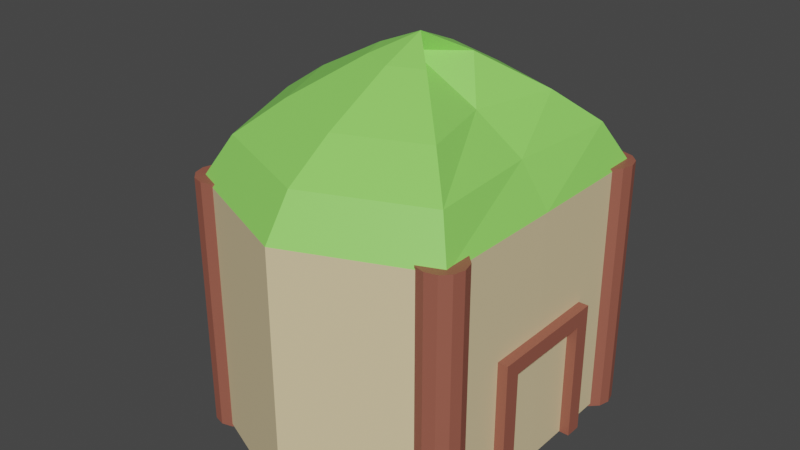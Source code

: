 # Source: House1_g.blend  (saved by Blender 2.80.75; exported with 4.5.12 LTS)
import bpy
from mathutils import Matrix  # noqa: F401  (used for matrix-valued properties, if any)

bpy.ops.wm.read_factory_settings(use_empty=True)
scene = bpy.context.scene
scene.name = 'Scene'

# ---- collections
col_collection = bpy.data.collections.new('Collection'); scene.collection.children.link(col_collection)

# ---- materials (node trees are filled in below, after node groups)
mat_h_wood = bpy.data.materials.new('H_wood')
mat_h_wood.use_transparent_shadow = False
mat_wall = bpy.data.materials.new('Wall')
mat_wall.use_transparent_shadow = False
mat_roof = bpy.data.materials.new('Roof')
mat_roof.use_transparent_shadow = False

# ---- material node trees
mat_h_wood.use_nodes = True; mat_h_wood.node_tree.nodes.clear()
_N = mat_h_wood.node_tree.nodes; _L = mat_h_wood.node_tree.links
n0 = _N.new('ShaderNodeOutputMaterial'); n0.name = 'Material Output'; n0.location = (300, 300)
n1 = _N.new('ShaderNodeBsdfPrincipled'); n1.name = 'Principled BSDF'; n1.location = (10, 300)
n1.distribution = 'GGX'
n1.subsurface_method = 'BURLEY'
n1.inputs[0].default_value = (0.3264, 0.1034, 0.0696, 1.0)
n1.inputs[3].default_value = 1.45
n1.inputs[27].default_value = (0.0, 0.0, 0.0, 1.0)
n1.inputs[28].default_value = 1.0
_L.new(n1.outputs[0], n0.inputs[0])
n0.is_active_output = True
mat_wall.use_nodes = True; mat_wall.node_tree.nodes.clear()
_N = mat_wall.node_tree.nodes; _L = mat_wall.node_tree.links
n0 = _N.new('ShaderNodeOutputMaterial'); n0.name = 'Material Output'; n0.location = (300, 300)
n1 = _N.new('ShaderNodeBsdfPrincipled'); n1.name = 'Principled BSDF'; n1.location = (10, 300)
n1.distribution = 'GGX'
n1.subsurface_method = 'BURLEY'
n1.inputs[0].default_value = (0.8, 0.6484, 0.3793, 1.0)
n1.inputs[3].default_value = 1.45
n1.inputs[27].default_value = (0.0, 0.0, 0.0, 1.0)
n1.inputs[28].default_value = 1.0
_L.new(n1.outputs[0], n0.inputs[0])
n0.is_active_output = True
mat_roof.use_nodes = True; mat_roof.node_tree.nodes.clear()
_N = mat_roof.node_tree.nodes; _L = mat_roof.node_tree.links
n0 = _N.new('ShaderNodeOutputMaterial'); n0.name = 'Material Output'; n0.location = (300, 300)
n1 = _N.new('ShaderNodeBsdfPrincipled'); n1.name = 'Principled BSDF'; n1.location = (10, 300)
n1.distribution = 'GGX'
n1.subsurface_method = 'BURLEY'
n1.inputs[0].default_value = (0.2831, 0.7991, 0.1274, 1.0)
n1.inputs[3].default_value = 1.45
n1.inputs[27].default_value = (0.0, 0.0, 0.0, 1.0)
n1.inputs[28].default_value = 1.0
_L.new(n1.outputs[0], n0.inputs[0])
n0.is_active_output = True

# ---- world
world_world = bpy.data.worlds.new('World'); scene.world = world_world
world_world.use_nodes = True; world_world.node_tree.nodes.clear()
_N = world_world.node_tree.nodes; _L = world_world.node_tree.links
n0 = _N.new('ShaderNodeOutputWorld'); n0.name = 'World Output'; n0.location = (300, 300)
n1 = _N.new('ShaderNodeBackground'); n1.name = 'Background'; n1.location = (10, 300)
n1.inputs[0].default_value = (0.05088, 0.05088, 0.05088, 1.0)
_L.new(n1.outputs[0], n0.inputs[0])
n0.is_active_output = True
world_world.color = (0.05088, 0.05088, 0.05088)
world_world.use_sun_shadow = False
world_world.sun_shadow_jitter_overblur = 0.0

# ---- meshes
me_cube_003 = bpy.data.meshes.new('Cube.003')
me_cube_003.from_pydata([(-1.0, -15.04, 0.6278), (-1.0, 1.593, 0.6278), (-1.0, -15.04, -0.6278), (-1.0, 1.593, -0.6278), (1.0, -15.04, 0.6278), (1.0, 1.593, 0.6278), (1.0, -15.04, -0.6278), (1.0, 1.593, -0.6278), (-1.0, -13.09, 0.6278), (-1.0, -13.09, -0.6278), (1.0, -13.09, -0.6278), (1.0, -13.09, 0.6278), (-1.0, -15.04, 9.076), (-1.0, 1.593, 9.076), (-1.0, -15.04, 7.82), (-1.0, 1.593, 7.82), (1.0, -15.04, 9.076), (1.0, 1.593, 9.076), (1.0, -15.04, 7.82), (1.0, 1.593, 7.82), (-1.0, -13.09, 9.076), (-1.0, -13.09, 7.82), (1.0, -13.09, 7.82), (1.0, -13.09, 9.076), (21.27, 1.538, 18.72), (21.27, -29.12, 18.72), (0.583, 1.538, 14.44), (0.583, -29.12, 14.44), (0.5194, 1.538, 4.132), (0.5194, -29.12, 4.132), (0.583, 1.538, -6.181), (0.583, -29.12, -6.181), (21.27, 1.538, -10.45), (21.27, -29.12, -10.45), (41.95, 1.538, -6.181), (41.95, -29.12, -6.181), (50.52, 1.538, 4.132), (50.52, -29.12, 4.132), (41.95, 1.538, 14.44), (41.95, -29.12, 14.44), (3.591, -33.97, 12.94), (21.27, -33.97, 16.6), (4.774, -33.97, 4.132), (3.591, -33.97, -4.681), (21.27, -33.97, -8.332), (38.94, -33.97, -4.681), (46.26, -33.97, 4.132), (38.94, -33.97, 12.94), (8.76, -37.86, 10.37), (21.27, -37.86, 12.95), (12.08, -37.86, 4.132), (8.76, -37.86, -2.104), (21.27, -37.86, -4.687), (33.77, -37.86, -2.104), (38.95, -37.86, 4.132), (33.77, -37.86, 10.37), (16.33, -42.38, 6.591), (21.27, -42.38, 7.61), (22.8, -42.38, 4.132), (16.33, -42.38, 1.673), (21.27, -42.38, 0.654), (26.2, -42.38, 1.673), (28.24, -42.38, 4.132), (26.2, -42.38, 6.591), (21.27, -44.69, 4.132), (2.54, 1.898, -3.679), (2.54, -29.48, -3.679), (0.8237, 1.898, -3.908), (0.8237, -29.48, -3.908), (-0.4326, 1.898, -4.534), (-0.4326, -29.48, -4.534), (-0.8925, 1.898, -5.39), (-0.8925, -29.48, -5.39), (-0.4326, 1.898, -6.246), (-0.4326, -29.48, -6.246), (0.8237, 1.898, -6.872), (0.8237, -29.48, -6.872), (2.54, 1.898, -7.102), (2.54, -29.48, -7.102), (4.256, 1.898, -6.872), (4.256, -29.48, -6.872), (5.513, 1.898, -6.246), (5.513, -29.48, -6.246), (5.972, 1.898, -5.39), (5.972, -29.48, -5.39), (5.513, 1.898, -4.534), (5.513, -29.48, -4.534), (4.256, 1.898, -3.908), (4.256, -29.48, -3.908), (2.459, 1.898, 15.25), (2.459, -29.48, 15.25), (0.7429, 1.898, 15.02), (0.7429, -29.48, 15.02), (-0.5135, 1.898, 14.4), (-0.5135, -29.48, 14.4), (-0.9734, 1.898, 13.54), (-0.9734, -29.48, 13.54), (-0.5135, 1.898, 12.69), (-0.5135, -29.48, 12.69), (0.7429, 1.898, 12.06), (0.7429, -29.48, 12.06), (2.459, 1.898, 11.83), (2.459, -29.48, 11.83), (4.175, 1.898, 12.06), (4.175, -29.48, 12.06), (5.432, 1.898, 12.69), (5.432, -29.48, 12.69), (5.892, 1.898, 13.54), (5.892, -29.48, 13.54), (5.432, 1.898, 14.4), (5.432, -29.48, 14.4), (4.175, 1.898, 15.02), (4.175, -29.48, 15.02), (40.21, 1.898, 15.31), (40.21, -29.48, 15.31), (38.49, 1.898, 15.08), (38.49, -29.48, 15.08), (37.24, 1.898, 14.45), (37.24, -29.48, 14.45), (36.78, 1.898, 13.6), (36.78, -29.48, 13.6), (37.24, 1.898, 12.74), (37.24, -29.48, 12.74), (38.49, 1.898, 12.12), (38.49, -29.48, 12.12), (40.21, 1.898, 11.89), (40.21, -29.48, 11.89), (41.93, 1.898, 12.12), (41.93, -29.48, 12.12), (43.18, 1.898, 12.74), (43.18, -29.48, 12.74), (43.64, 1.898, 13.6), (43.64, -29.48, 13.6), (43.18, 1.898, 14.45), (43.18, -29.48, 14.45), (41.93, 1.898, 15.08), (41.93, -29.48, 15.08), (40.32, 1.898, -3.719), (40.32, -29.48, -3.719), (38.6, 1.898, -3.948), (38.6, -29.48, -3.948), (37.35, 1.898, -4.575), (37.35, -29.48, -4.575), (36.89, 1.898, -5.43), (36.89, -29.48, -5.43), (37.35, 1.898, -6.286), (37.35, -29.48, -6.286), (38.6, 1.898, -6.913), (38.6, -29.48, -6.913), (40.32, 1.898, -7.142), (40.32, -29.48, -7.142), (42.04, 1.898, -6.913), (42.04, -29.48, -6.913), (43.29, 1.898, -6.286), (43.29, -29.48, -6.286), (43.75, 1.898, -5.43), (43.75, -29.48, -5.43), (43.29, 1.898, -4.575), (43.29, -29.48, -4.575), (42.04, 1.898, -3.948), (42.04, -29.48, -3.948)], [], [(8, 1, 3, 9), (9, 3, 7, 10), (10, 7, 5, 11), (11, 5, 1, 8), (2, 6, 4, 0), (7, 3, 1, 5), (4, 11, 8, 0), (6, 10, 11, 4), (2, 9, 10, 6), (0, 8, 9, 2), (20, 13, 15, 21), (21, 15, 19, 22), (22, 19, 17, 23), (23, 17, 13, 20), (14, 18, 16, 12), (19, 15, 13, 17), (16, 23, 20, 12), (18, 22, 23, 16), (14, 21, 22, 18), (12, 20, 21, 14), (8, 21, 22, 11), (8, 0, 14, 21), (4, 18, 14, 0), (24, 26, 27, 25), (26, 28, 29, 27), (28, 30, 31, 29), (30, 32, 33, 31), (32, 34, 35, 33), (34, 36, 37, 35), (31, 43, 42, 29), (36, 38, 39, 37), (38, 24, 25, 39), (24, 38, 36, 34, 32, 30, 28, 26), (47, 55, 54, 46), (37, 46, 45, 35), (33, 44, 43, 31), (39, 47, 46, 37), (29, 42, 40, 27), (35, 45, 44, 33), (25, 41, 47, 39), (27, 40, 41, 25), (52, 60, 59, 51), (45, 53, 52, 44), (43, 51, 50, 42), (40, 48, 49, 41), (41, 49, 55, 47), (46, 54, 53, 45), (44, 52, 51, 43), (42, 50, 48, 40), (57, 64, 63), (50, 58, 56, 48), (55, 63, 62, 54), (53, 61, 60, 52), (51, 59, 58, 50), (48, 56, 57, 49), (49, 57, 63, 55), (54, 62, 61, 53), (62, 64, 61), (60, 64, 59), (58, 64, 56), (63, 64, 62), (61, 64, 60), (59, 64, 58), (56, 64, 57), (65, 67, 68, 66), (67, 69, 70, 68), (69, 71, 72, 70), (71, 73, 74, 72), (73, 75, 76, 74), (75, 77, 78, 76), (77, 79, 80, 78), (79, 81, 82, 80), (81, 83, 84, 82), (83, 85, 86, 84), (68, 70, 72, 74, 76, 78, 80, 82, 84, 86, 88, 66), (85, 87, 88, 86), (87, 65, 66, 88), (65, 87, 85, 83, 81, 79, 77, 75, 73, 71, 69, 67), (89, 91, 92, 90), (91, 93, 94, 92), (93, 95, 96, 94), (95, 97, 98, 96), (97, 99, 100, 98), (99, 101, 102, 100), (101, 103, 104, 102), (103, 105, 106, 104), (105, 107, 108, 106), (107, 109, 110, 108), (92, 94, 96, 98, 100, 102, 104, 106, 108, 110, 112, 90), (109, 111, 112, 110), (111, 89, 90, 112), (89, 111, 109, 107, 105, 103, 101, 99, 97, 95, 93, 91), (113, 115, 116, 114), (115, 117, 118, 116), (117, 119, 120, 118), (119, 121, 122, 120), (121, 123, 124, 122), (123, 125, 126, 124), (125, 127, 128, 126), (127, 129, 130, 128), (129, 131, 132, 130), (131, 133, 134, 132), (116, 118, 120, 122, 124, 126, 128, 130, 132, 134, 136, 114), (133, 135, 136, 134), (135, 113, 114, 136), (113, 135, 133, 131, 129, 127, 125, 123, 121, 119, 117, 115), (137, 139, 140, 138), (139, 141, 142, 140), (141, 143, 144, 142), (143, 145, 146, 144), (145, 147, 148, 146), (147, 149, 150, 148), (149, 151, 152, 150), (151, 153, 154, 152), (153, 155, 156, 154), (155, 157, 158, 156), (140, 142, 144, 146, 148, 150, 152, 154, 156, 158, 160, 138), (157, 159, 160, 158), (159, 137, 138, 160), (137, 159, 157, 155, 153, 151, 149, 147, 145, 143, 141, 139)])
me_cube_003.polygons.foreach_set('material_index', [0, 0, 0, 0, 0, 0, 0, 0, 0, 0, 0, 0, 0, 0, 0, 0, 0, 0, 0, 0, 0, 0, 0, 1, 1, 1, 1, 1, 1, 2, 1, 1, 0, 2, 2, 2, 2, 2, 2, 2, 2, 2, 2, 2, 2, 2, 2, 2, 2, 2, 2, 2, 2, 2, 2, 2, 2, 2, 2, 2, 2, 2, 2, 2, 0, 0, 0, 0, 0, 0, 0, 0, 0, 0, 0, 0, 0, 0, 0, 0, 0, 0, 0, 0, 0, 0, 0, 0, 0, 0, 0, 0, 0, 0, 0, 0, 0, 0, 0, 0, 0, 0, 0, 0, 0, 0, 0, 0, 0, 0, 0, 0, 0, 0, 0, 0, 0, 0, 0, 0])
_uv = me_cube_003.uv_layers.new(name='UVMap')
_uv.uv.foreach_set('vector', [0.4043, 0.0, 0.625, 0.0, 0.625, 0.25, 0.4043, 0.25, 0.4043, 0.25, 0.625, 0.25, 0.625, 0.5, 0.4043, 0.5, 0.4043, 0.5, 0.625, 0.5, 0.625, 0.75, 0.4043, 0.75, 0.4043, 0.75, 0.625, 0.75, 0.625, 1.0, 0.4043, 1.0, 0.125, 0.5, 0.375, 0.5, 0.375, 0.75, 0.125, 0.75, 0.625, 0.5, 0.875, 0.5, 0.875, 0.75, 0.625, 0.75, 0.375, 0.75, 0.4043, 0.75, 0.4043, 1.0, 0.375, 1.0, 0.375, 0.5, 0.4043, 0.5, 0.4043, 0.75, 0.375, 0.75, 0.375, 0.25, 0.4043, 0.25, 0.4043, 0.5, 0.375, 0.5, 0.375, 0.0, 0.4043, 0.0, 0.4043, 0.25, 0.375, 0.25, 0.4043, 0.0, 0.625, 0.0, 0.625, 0.25, 0.4043, 0.25, 0.4043, 0.25, 0.625, 0.25, 0.625, 0.5, 0.4043, 0.5, 0.4043, 0.5, 0.625, 0.5, 0.625, 0.75, 0.4043, 0.75, 0.4043, 0.75, 0.625, 0.75, 0.625, 1.0, 0.4043, 1.0, 0.125, 0.5, 0.375, 0.5, 0.375, 0.75, 0.125, 0.75, 0.625, 0.5, 0.875, 0.5, 0.875, 0.75, 0.625, 0.75, 0.375, 0.75, 0.4043, 0.75, 0.4043, 1.0, 0.375, 1.0, 0.375, 0.5, 0.4043, 0.5, 0.4043, 0.75, 0.375, 0.75, 0.375, 0.25, 0.4043, 0.25, 0.4043, 0.5, 0.375, 0.5, 0.375, 0.0, 0.4043, 0.0, 0.4043, 0.25, 0.375, 0.25, 0.4043, 1.0, 0.4043, 0.25, 0.4043, 0.5, 0.4043, 0.75, 0.4043, 1.0, 0.375, 1.0, 0.375, 0.25, 0.4043, 0.25, 0.375, 0.75, 0.375, 0.5, 0.375, 0.25, 0.125, 0.75, 1.0, 0.5, 0.875, 0.5, 0.875, 1.0, 1.0, 1.0, 0.875, 0.5, 0.75, 0.5, 0.75, 1.0, 0.875, 1.0, 0.75, 0.5, 0.625, 0.5, 0.625, 1.0, 0.75, 1.0, 0.625, 0.5, 0.5, 0.5, 0.5, 1.0, 0.625, 1.0, 0.5, 0.5, 0.375, 0.5, 0.375, 1.0, 0.5, 1.0, 0.375, 0.5, 0.25, 0.5, 0.25, 1.0, 0.375, 1.0, 0.625, 1.0, 0.625, 1.0, 0.75, 1.0, 0.75, 1.0, 0.25, 0.5, 0.125, 0.5, 0.125, 1.0, 0.25, 1.0, 0.125, 0.5, 0.0, 0.5, 0.0, 1.0, 0.125, 1.0, 0.75, 0.49, 0.5803, 0.4197, 0.51, 0.25, 0.5803, 0.08029, 0.75, 0.01, 0.9197, 0.08029, 0.99, 0.25, 0.9197, 0.4197, 0.125, 1.0, 0.125, 1.0, 0.25, 1.0, 0.25, 1.0, 0.25, 1.0, 0.25, 1.0, 0.375, 1.0, 0.375, 1.0, 0.5, 1.0, 0.5, 1.0, 0.625, 1.0, 0.625, 1.0, 0.125, 1.0, 0.125, 1.0, 0.25, 1.0, 0.25, 1.0, 0.75, 1.0, 0.75, 1.0, 0.875, 1.0, 0.875, 1.0, 0.375, 1.0, 0.375, 1.0, 0.5, 1.0, 0.5, 1.0, 0.0, 1.0, 0.0, 1.0, 0.125, 1.0, 0.125, 1.0, 0.875, 1.0, 0.875, 1.0, 1.0, 1.0, 1.0, 1.0, 0.5, 1.0, 0.5, 1.0, 0.625, 1.0, 0.625, 1.0, 0.375, 1.0, 0.375, 1.0, 0.5, 1.0, 0.5, 1.0, 0.625, 1.0, 0.625, 1.0, 0.75, 1.0, 0.75, 1.0, 0.875, 1.0, 0.875, 1.0, 1.0, 1.0, 1.0, 1.0, 0.0, 1.0, 0.0, 1.0, 0.125, 1.0, 0.125, 1.0, 0.25, 1.0, 0.25, 1.0, 0.375, 1.0, 0.375, 1.0, 0.5, 1.0, 0.5, 1.0, 0.625, 1.0, 0.625, 1.0, 0.75, 1.0, 0.75, 1.0, 0.875, 1.0, 0.875, 1.0, 0.0, 1.0, 0.0, 1.0, 0.125, 1.0, 0.75, 1.0, 0.75, 1.0, 0.875, 1.0, 0.875, 1.0, 0.125, 1.0, 0.125, 1.0, 0.25, 1.0, 0.25, 1.0, 0.375, 1.0, 0.375, 1.0, 0.5, 1.0, 0.5, 1.0, 0.625, 1.0, 0.625, 1.0, 0.75, 1.0, 0.75, 1.0, 0.875, 1.0, 0.875, 1.0, 1.0, 1.0, 1.0, 1.0, 0.0, 1.0, 0.0, 1.0, 0.125, 1.0, 0.125, 1.0, 0.25, 1.0, 0.25, 1.0, 0.375, 1.0, 0.375, 1.0, 0.25, 1.0, 0.25, 1.0, 0.375, 1.0, 0.5, 1.0, 0.5, 1.0, 0.625, 1.0, 0.75, 1.0, 0.75, 1.0, 0.875, 1.0, 0.125, 1.0, 0.125, 1.0, 0.25, 1.0, 0.375, 1.0, 0.375, 1.0, 0.5, 1.0, 0.625, 1.0, 0.625, 1.0, 0.75, 1.0, 0.875, 1.0, 0.875, 1.0, 1.0, 1.0, 1.0, 0.5, 0.9167, 0.5, 0.9167, 1.0, 1.0, 1.0, 0.9167, 0.5, 0.8333, 0.5, 0.8333, 1.0, 0.9167, 1.0, 0.8333, 0.5, 0.75, 0.5, 0.75, 1.0, 0.8333, 1.0, 0.75, 0.5, 0.6667, 0.5, 0.6667, 1.0, 0.75, 1.0, 0.6667, 0.5, 0.5833, 0.5, 0.5833, 1.0, 0.6667, 1.0, 0.5833, 0.5, 0.5, 0.5, 0.5, 1.0, 0.5833, 1.0, 0.5, 0.5, 0.4167, 0.5, 0.4167, 1.0, 0.5, 1.0, 0.4167, 0.5, 0.3333, 0.5, 0.3333, 1.0, 0.4167, 1.0, 0.3333, 0.5, 0.25, 0.5, 0.25, 1.0, 0.3333, 1.0, 0.25, 0.5, 0.1667, 0.5, 0.1667, 1.0, 0.25, 1.0, 0.37, 0.4578, 0.4578, 0.37, 0.49, 0.25, 0.4578, 0.13, 0.37, 0.04215, 0.25, 0.01, 0.13, 0.04215, 0.04215, 0.13, 0.01, 0.25, 0.04215, 0.37, 0.13, 0.4578, 0.25, 0.49, 0.1667, 0.5, 0.08333, 0.5, 0.08333, 1.0, 0.1667, 1.0, 0.08333, 0.5, 7.451e-08, 0.5, 7.451e-08, 1.0, 0.08333, 1.0, 0.75, 0.49, 0.63, 0.4578, 0.5422, 0.37, 0.51, 0.25, 0.5422, 0.13, 0.63, 0.04215, 0.75, 0.01, 0.87, 0.04215, 0.9578, 0.13, 0.99, 0.25, 0.9578, 0.37, 0.87, 0.4578, 1.0, 0.5, 0.9167, 0.5, 0.9167, 1.0, 1.0, 1.0, 0.9167, 0.5, 0.8333, 0.5, 0.8333, 1.0, 0.9167, 1.0, 0.8333, 0.5, 0.75, 0.5, 0.75, 1.0, 0.8333, 1.0, 0.75, 0.5, 0.6667, 0.5, 0.6667, 1.0, 0.75, 1.0, 0.6667, 0.5, 0.5833, 0.5, 0.5833, 1.0, 0.6667, 1.0, 0.5833, 0.5, 0.5, 0.5, 0.5, 1.0, 0.5833, 1.0, 0.5, 0.5, 0.4167, 0.5, 0.4167, 1.0, 0.5, 1.0, 0.4167, 0.5, 0.3333, 0.5, 0.3333, 1.0, 0.4167, 1.0, 0.3333, 0.5, 0.25, 0.5, 0.25, 1.0, 0.3333, 1.0, 0.25, 0.5, 0.1667, 0.5, 0.1667, 1.0, 0.25, 1.0, 0.37, 0.4578, 0.4578, 0.37, 0.49, 0.25, 0.4578, 0.13, 0.37, 0.04215, 0.25, 0.01, 0.13, 0.04215, 0.04215, 0.13, 0.01, 0.25, 0.04215, 0.37, 0.13, 0.4578, 0.25, 0.49, 0.1667, 0.5, 0.08333, 0.5, 0.08333, 1.0, 0.1667, 1.0, 0.08333, 0.5, 7.451e-08, 0.5, 7.451e-08, 1.0, 0.08333, 1.0, 0.75, 0.49, 0.63, 0.4578, 0.5422, 0.37, 0.51, 0.25, 0.5422, 0.13, 0.63, 0.04215, 0.75, 0.01, 0.87, 0.04215, 0.9578, 0.13, 0.99, 0.25, 0.9578, 0.37, 0.87, 0.4578, 1.0, 0.5, 0.9167, 0.5, 0.9167, 1.0, 1.0, 1.0, 0.9167, 0.5, 0.8333, 0.5, 0.8333, 1.0, 0.9167, 1.0, 0.8333, 0.5, 0.75, 0.5, 0.75, 1.0, 0.8333, 1.0, 0.75, 0.5, 0.6667, 0.5, 0.6667, 1.0, 0.75, 1.0, 0.6667, 0.5, 0.5833, 0.5, 0.5833, 1.0, 0.6667, 1.0, 0.5833, 0.5, 0.5, 0.5, 0.5, 1.0, 0.5833, 1.0, 0.5, 0.5, 0.4167, 0.5, 0.4167, 1.0, 0.5, 1.0, 0.4167, 0.5, 0.3333, 0.5, 0.3333, 1.0, 0.4167, 1.0, 0.3333, 0.5, 0.25, 0.5, 0.25, 1.0, 0.3333, 1.0, 0.25, 0.5, 0.1667, 0.5, 0.1667, 1.0, 0.25, 1.0, 0.37, 0.4578, 0.4578, 0.37, 0.49, 0.25, 0.4578, 0.13, 0.37, 0.04215, 0.25, 0.01, 0.13, 0.04215, 0.04215, 0.13, 0.01, 0.25, 0.04215, 0.37, 0.13, 0.4578, 0.25, 0.49, 0.1667, 0.5, 0.08333, 0.5, 0.08333, 1.0, 0.1667, 1.0, 0.08333, 0.5, 7.451e-08, 0.5, 7.451e-08, 1.0, 0.08333, 1.0, 0.75, 0.49, 0.63, 0.4578, 0.5422, 0.37, 0.51, 0.25, 0.5422, 0.13, 0.63, 0.04215, 0.75, 0.01, 0.87, 0.04215, 0.9578, 0.13, 0.99, 0.25, 0.9578, 0.37, 0.87, 0.4578, 1.0, 0.5, 0.9167, 0.5, 0.9167, 1.0, 1.0, 1.0, 0.9167, 0.5, 0.8333, 0.5, 0.8333, 1.0, 0.9167, 1.0, 0.8333, 0.5, 0.75, 0.5, 0.75, 1.0, 0.8333, 1.0, 0.75, 0.5, 0.6667, 0.5, 0.6667, 1.0, 0.75, 1.0, 0.6667, 0.5, 0.5833, 0.5, 0.5833, 1.0, 0.6667, 1.0, 0.5833, 0.5, 0.5, 0.5, 0.5, 1.0, 0.5833, 1.0, 0.5, 0.5, 0.4167, 0.5, 0.4167, 1.0, 0.5, 1.0, 0.4167, 0.5, 0.3333, 0.5, 0.3333, 1.0, 0.4167, 1.0, 0.3333, 0.5, 0.25, 0.5, 0.25, 1.0, 0.3333, 1.0, 0.25, 0.5, 0.1667, 0.5, 0.1667, 1.0, 0.25, 1.0, 0.37, 0.4578, 0.4578, 0.37, 0.49, 0.25, 0.4578, 0.13, 0.37, 0.04215, 0.25, 0.01, 0.13, 0.04215, 0.04215, 0.13, 0.01, 0.25, 0.04215, 0.37, 0.13, 0.4578, 0.25, 0.49, 0.1667, 0.5, 0.08333, 0.5, 0.08333, 1.0, 0.1667, 1.0, 0.08333, 0.5, 7.451e-08, 0.5, 7.451e-08, 1.0, 0.08333, 1.0, 0.75, 0.49, 0.63, 0.4578, 0.5422, 0.37, 0.51, 0.25, 0.5422, 0.13, 0.63, 0.04215, 0.75, 0.01, 0.87, 0.04215, 0.9578, 0.13, 0.99, 0.25, 0.9578, 0.37, 0.87, 0.4578])
me_cube_003.materials.append(mat_h_wood)
me_cube_003.materials.append(mat_wall)
me_cube_003.materials.append(mat_roof)
me_cube_003.use_remesh_preserve_volume = False
me_cube_003.use_remesh_preserve_attributes = False
me_cube_003.use_mirror_vertex_groups = False
me_cube_003.update()

# ---- objects
ob_cube_000 = bpy.data.objects.new('Cube.000', me_cube_003)

# ---- transforms, parenting, visibility, modifiers, constraints
ob_cube_000.location = (0.0, 0.0, 0.0)
ob_cube_000.rotation_euler = (1.571, 0.0, 0.0)
ob_cube_000.scale = (-0.03419, -0.04304, -0.06857)
ob_cube_000.lineart.crease_threshold = 0.0

# ---- collection membership
col_collection.objects.link(ob_cube_000)

# ---- scene / render settings (as saved in the file)
scene.frame_start = 1; scene.frame_end = 250; scene.frame_set(1)
scene.render.engine = 'BLENDER_EEVEE_NEXT'
scene.cycles.use_denoising = False
scene.cycles.samples = 128
scene.cycles.sampling_pattern = 'TABULATED_SOBOL'
scene.cycles.use_adaptive_sampling = False
scene.cycles.use_light_tree = False
scene.view_settings.view_transform = 'Filmic'
bpy.context.view_layer.update()

# ---- added for rendering (the .blend has no active camera and no usable light): camera, sun
cam_auto = bpy.data.cameras.new('AutoCamera')
cam_auto.lens = 50.0
cam_auto.sensor_width = 36.0
cam_auto.clip_end = 1000.0
ob_auto_camera = bpy.data.objects.new('AutoCamera', cam_auto)
scene.collection.objects.link(ob_auto_camera)
ob_auto_camera.location = (2.23942, -3.41972, 3.3897)
ob_auto_camera.rotation_euler = (1.09748, -7.21219e-08, 0.694738)
scene.camera = ob_auto_camera
light_auto_sun = bpy.data.lights.new('AutoSun', 'SUN')
light_auto_sun.energy = 3.0
light_auto_sun.angle = 0.0523599
ob_auto_sun = bpy.data.objects.new('AutoSun', light_auto_sun)
scene.collection.objects.link(ob_auto_sun)
ob_auto_sun.rotation_euler = (0.872665, 0.174533, 0.523599)
bpy.context.view_layer.update()
